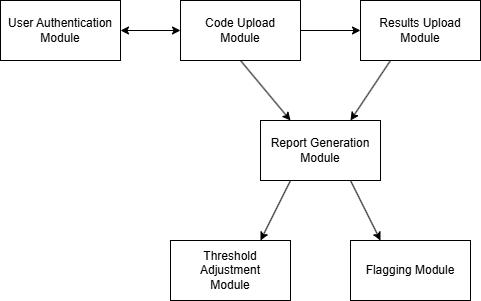

The diagram above was exported from draw.io. Its source (the exported page's mxGraphModel, read from the mxfile embedded in the PNG):
<mxGraphModel dx="2314" dy="1098" grid="1" gridSize="10" guides="1" tooltips="1" connect="1" arrows="1" fold="1" page="1" pageScale="1" pageWidth="850" pageHeight="1100" math="0" shadow="0">
  <root>
    <mxCell id="0" />
    <mxCell id="1" parent="0" />
    <mxCell id="cY7Y-3GwbiFGA5tKDBSt-1" value="User Authentication&lt;div&gt;Module&lt;/div&gt;" style="rounded=0;whiteSpace=wrap;html=1;" vertex="1" parent="1">
      <mxGeometry x="420" y="320" width="120" height="60" as="geometry" />
    </mxCell>
    <mxCell id="cY7Y-3GwbiFGA5tKDBSt-3" style="edgeStyle=orthogonalEdgeStyle;rounded=0;orthogonalLoop=1;jettySize=auto;html=1;entryX=0;entryY=0.5;entryDx=0;entryDy=0;" edge="1" parent="1" source="cY7Y-3GwbiFGA5tKDBSt-4" target="cY7Y-3GwbiFGA5tKDBSt-8">
      <mxGeometry relative="1" as="geometry" />
    </mxCell>
    <mxCell id="cY7Y-3GwbiFGA5tKDBSt-4" value="Code Upload&lt;div&gt;Module&lt;/div&gt;" style="rounded=0;whiteSpace=wrap;html=1;" vertex="1" parent="1">
      <mxGeometry x="600" y="320" width="120" height="60" as="geometry" />
    </mxCell>
    <mxCell id="cY7Y-3GwbiFGA5tKDBSt-5" value="Report Generation&lt;div&gt;Module&lt;/div&gt;" style="rounded=0;whiteSpace=wrap;html=1;" vertex="1" parent="1">
      <mxGeometry x="680" y="440" width="120" height="60" as="geometry" />
    </mxCell>
    <mxCell id="cY7Y-3GwbiFGA5tKDBSt-8" value="Results Upload&lt;div&gt;Module&lt;/div&gt;" style="rounded=0;whiteSpace=wrap;html=1;" vertex="1" parent="1">
      <mxGeometry x="780" y="320" width="120" height="60" as="geometry" />
    </mxCell>
    <mxCell id="cY7Y-3GwbiFGA5tKDBSt-9" value="" style="endArrow=classic;html=1;rounded=0;exitX=0.5;exitY=1;exitDx=0;exitDy=0;entryX=0.25;entryY=0;entryDx=0;entryDy=0;" edge="1" parent="1" source="cY7Y-3GwbiFGA5tKDBSt-4" target="cY7Y-3GwbiFGA5tKDBSt-5">
      <mxGeometry width="50" height="50" relative="1" as="geometry">
        <mxPoint x="640" y="470" as="sourcePoint" />
        <mxPoint x="690" y="420" as="targetPoint" />
      </mxGeometry>
    </mxCell>
    <mxCell id="cY7Y-3GwbiFGA5tKDBSt-10" value="" style="endArrow=classic;html=1;rounded=0;exitX=0.25;exitY=1;exitDx=0;exitDy=0;entryX=0.75;entryY=0;entryDx=0;entryDy=0;" edge="1" parent="1" source="cY7Y-3GwbiFGA5tKDBSt-8" target="cY7Y-3GwbiFGA5tKDBSt-5">
      <mxGeometry width="50" height="50" relative="1" as="geometry">
        <mxPoint x="870" y="460" as="sourcePoint" />
        <mxPoint x="920" y="410" as="targetPoint" />
      </mxGeometry>
    </mxCell>
    <mxCell id="cY7Y-3GwbiFGA5tKDBSt-11" value="Threshold&lt;div&gt;Adjustment&lt;/div&gt;&lt;div&gt;Module&lt;/div&gt;" style="rounded=0;whiteSpace=wrap;html=1;" vertex="1" parent="1">
      <mxGeometry x="590" y="560" width="120" height="60" as="geometry" />
    </mxCell>
    <mxCell id="cY7Y-3GwbiFGA5tKDBSt-12" value="Flagging Module" style="rounded=0;whiteSpace=wrap;html=1;" vertex="1" parent="1">
      <mxGeometry x="770" y="560" width="120" height="60" as="geometry" />
    </mxCell>
    <mxCell id="cY7Y-3GwbiFGA5tKDBSt-13" value="" style="endArrow=classic;html=1;rounded=0;exitX=0.25;exitY=1;exitDx=0;exitDy=0;entryX=0.75;entryY=0;entryDx=0;entryDy=0;" edge="1" parent="1" source="cY7Y-3GwbiFGA5tKDBSt-5" target="cY7Y-3GwbiFGA5tKDBSt-11">
      <mxGeometry width="50" height="50" relative="1" as="geometry">
        <mxPoint x="590" y="550" as="sourcePoint" />
        <mxPoint x="640" y="500" as="targetPoint" />
      </mxGeometry>
    </mxCell>
    <mxCell id="cY7Y-3GwbiFGA5tKDBSt-14" value="" style="endArrow=classic;html=1;rounded=0;exitX=0.75;exitY=1;exitDx=0;exitDy=0;entryX=0.25;entryY=0;entryDx=0;entryDy=0;" edge="1" parent="1" source="cY7Y-3GwbiFGA5tKDBSt-5" target="cY7Y-3GwbiFGA5tKDBSt-12">
      <mxGeometry width="50" height="50" relative="1" as="geometry">
        <mxPoint x="870" y="520" as="sourcePoint" />
        <mxPoint x="920" y="470" as="targetPoint" />
      </mxGeometry>
    </mxCell>
    <mxCell id="cY7Y-3GwbiFGA5tKDBSt-15" value="" style="endArrow=classic;startArrow=classic;html=1;rounded=0;exitX=1;exitY=0.5;exitDx=0;exitDy=0;entryX=0;entryY=0.5;entryDx=0;entryDy=0;" edge="1" parent="1" source="cY7Y-3GwbiFGA5tKDBSt-1" target="cY7Y-3GwbiFGA5tKDBSt-4">
      <mxGeometry width="50" height="50" relative="1" as="geometry">
        <mxPoint x="550" y="300" as="sourcePoint" />
        <mxPoint x="600" y="250" as="targetPoint" />
      </mxGeometry>
    </mxCell>
  </root>
</mxGraphModel>